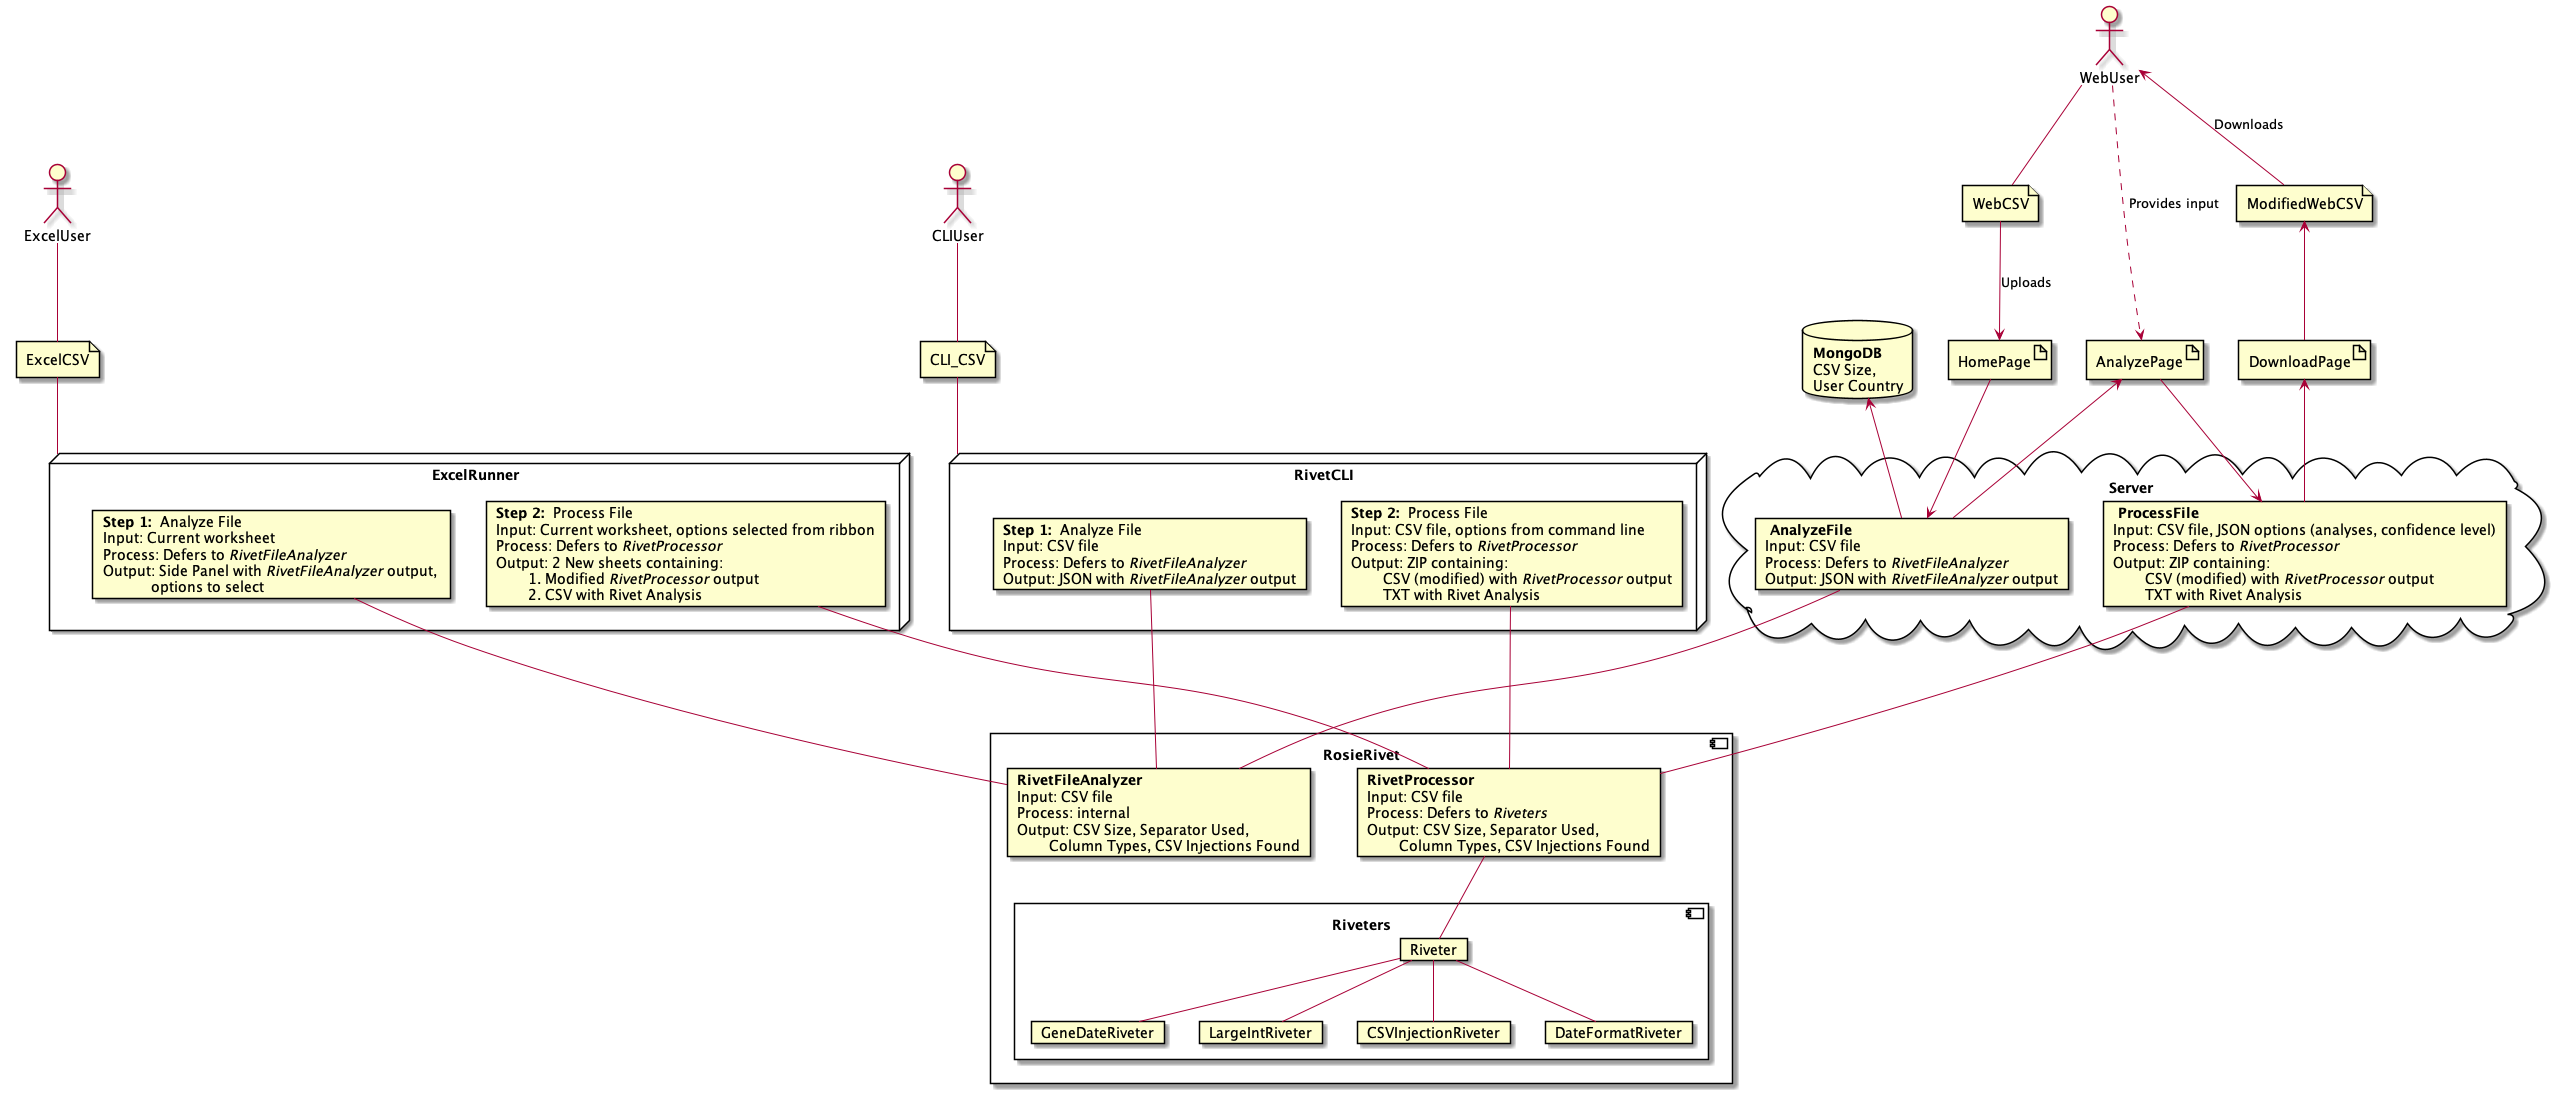

The diagram above was rendered by PlantUML. Its source (embedded in the PNG):
@startuml
    'skinparam linetype polyline

    'Three users, order them
    actor WebUser 
    actor ExcelUser
    actor CLIUser

    ' Order the users (will be hidden)

    ' Web files and artifacts
    file WebCSV
    file ModifiedWebCSV
    artifact HomePage
    artifact AnalyzePage
    artifact DownloadPage

    ' CLI files and artifacts
    file CLI_CSV
    

    ' Excel Files and artifacts
    file ExcelCSV

    'Three interfaces to run
    cloud Server {
        card AnalyzeFile [
            <b> AnalyzeFile </b>
            Input: CSV file
            Process: Defers to <i>RivetFileAnalyzer</i>
            Output: JSON with <i>RivetFileAnalyzer</i> output
        ]
        card ProcessFile [
            <b> ProcessFile </b>
            Input: CSV file, JSON options (analyses, confidence level)
            Process: Defers to <i>RivetProcessor</i>
            Output: ZIP containing:
                    CSV (modified) with <i>RivetProcessor</i> output
                    TXT with Rivet Analysis
        ]
    }

    node ExcelRunner {
        card Step1ER [
            <b>Step 1: </b> Analyze File
            Input: Current worksheet
            Process: Defers to <i>RivetFileAnalyzer</i>
            Output: Side Panel with <i>RivetFileAnalyzer</i> output, 
                        options to select
        ]
        card Step2ER [
            <b>Step 2: </b> Process File
            Input: Current worksheet, options selected from ribbon
            Process: Defers to <i>RivetProcessor</i>
            Output: 2 New sheets containing:
                    1. Modified <i>RivetProcessor</i> output
                    2. CSV with Rivet Analysis
        ]
        
        
    }

    node RivetCLI {
        card Step1CLI [
            <b>Step 1: </b> Analyze File
            Input: CSV file
            Process: Defers to <i>RivetFileAnalyzer</i>
            Output: JSON with <i>RivetFileAnalyzer</i> output
        ]
        card Step2CLI [
            <b>Step 2: </b> Process File
            Input: CSV file, options from command line
            Process: Defers to <i>RivetProcessor</i>
            Output: ZIP containing:
                    CSV (modified) with <i>RivetProcessor</i> output
                    TXT with Rivet Analysis
        ]
        
    }
    component RosieRivet {
        card RivetFileAnalyzer [
            <b>RivetFileAnalyzer</b>
            Input: CSV file
            Process: internal
            Output: CSV Size, Separator Used, 
                    Column Types, CSV Injections Found
        ]
        card RivetProcessor [
            <b>RivetProcessor</b>
            Input: CSV file
            Process: Defers to <i>Riveters</i>
            Output: CSV Size, Separator Used, 
                    Column Types, CSV Injections Found
        ]
        'within riveters, have Apply AND Analyze functions
        component Riveters {
            card Riveter
            card GeneDateRiveter
            card LargeIntRiveter
            card CSVInjectionRiveter
            card DateFormatRiveter

            Riveter -- GeneDateRiveter
            Riveter -- LargeIntRiveter
            Riveter -- CSVInjectionRiveter
            Riveter -- DateFormatRiveter
        }

        RivetProcessor -- Riveter
        
    }

    database MongoDB [
        <b>MongoDB</b>
        CSV Size,
        User Country
    ]

    'USERS 
    WebUser -- WebCSV
    ExcelUser -- ExcelCSV 
    CLIUser -- CLI_CSV
    ' WEB INTERFACE FLOW
    MongoDB <-- AnalyzeFile

    
    WebCSV --> HomePage : Uploads
    AnalyzeFile <-- HomePage
    
    AnalyzeFile --- RivetFileAnalyzer
    Step1ER --- RivetFileAnalyzer
    Step1CLI --- RivetFileAnalyzer

    AnalyzePage <-- AnalyzeFile
    WebUser ..> AnalyzePage : Provides input
    AnalyzePage --> ProcessFile
    
    
    DownloadPage <-- ProcessFile
    ProcessFile --- RivetProcessor
    Step2ER --- RivetProcessor
    Step2CLI --- RivetProcessor


    ModifiedWebCSV <-- DownloadPage
    WebUser <-- ModifiedWebCSV : Downloads

    'FORMATTING FOR WEBUSER TO BE HAPPY
    MongoDB -[hidden] HomePage
    HomePage -[hidden] AnalyzePage
    AnalyzePage -[hidden] DownloadPage


    ExcelCSV -- ExcelRunner
    
    CLI_CSV -- RivetCLI

    

@enduml